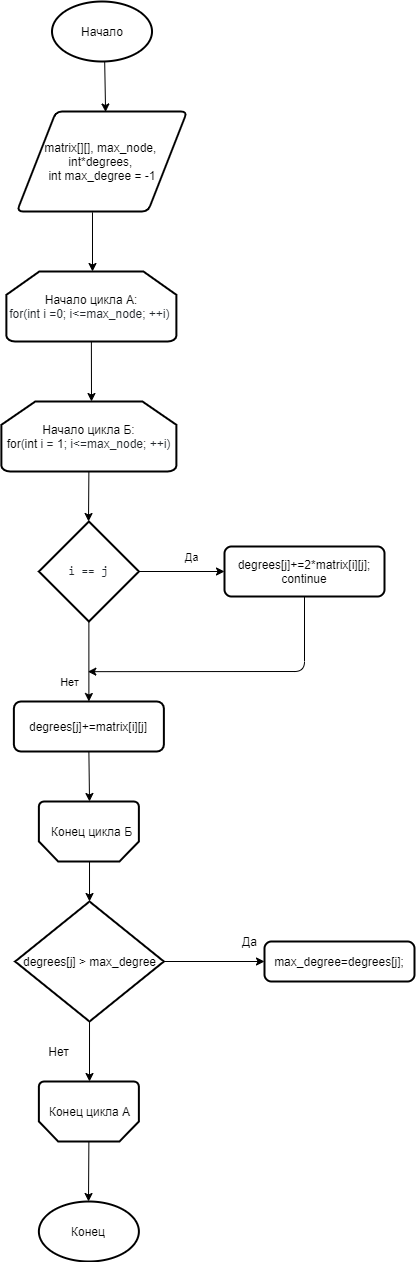

The diagram above was exported from draw.io. Its source (the exported page's mxGraphModel, read from the mxfile embedded in the PNG):
<mxGraphModel dx="1824" dy="1021" grid="1" gridSize="10" guides="1" tooltips="1" connect="1" arrows="1" fold="1" page="1" pageScale="1" pageWidth="827" pageHeight="1169" math="0" shadow="0">
  <root>
    <mxCell id="0" />
    <mxCell id="1" parent="0" />
    <mxCell id="mTYCN-Pg6vlvKxTZ9_b_-2" value="" style="endArrow=classic;html=1;exitX=0.5;exitY=1;exitDx=0;exitDy=0;exitPerimeter=0;entryX=0.521;entryY=0.005;entryDx=0;entryDy=0;entryPerimeter=0;" edge="1" parent="1" target="mTYCN-Pg6vlvKxTZ9_b_-3">
      <mxGeometry width="50" height="50" relative="1" as="geometry">
        <mxPoint x="120" y="70" as="sourcePoint" />
        <mxPoint x="133" y="130" as="targetPoint" />
      </mxGeometry>
    </mxCell>
    <mxCell id="mTYCN-Pg6vlvKxTZ9_b_-3" value="&lt;font&gt;&lt;font style=&quot;font-size: 12px&quot;&gt;matrix[][], max_node, &lt;br&gt;&lt;/font&gt;&lt;font style=&quot;font-size: 12px&quot;&gt;int*degrees, &lt;br&gt;&lt;/font&gt;&lt;font style=&quot;font-size: 12px&quot;&gt;int max_degree = -1&lt;/font&gt;&lt;/font&gt;" style="shape=parallelogram;html=1;strokeWidth=2;perimeter=parallelogramPerimeter;whiteSpace=wrap;rounded=1;arcSize=12;size=0.23;" vertex="1" parent="1">
      <mxGeometry x="32.51" y="130" width="170" height="100" as="geometry" />
    </mxCell>
    <mxCell id="mTYCN-Pg6vlvKxTZ9_b_-5" value="" style="endArrow=classic;html=1;exitX=0.444;exitY=1.008;exitDx=0;exitDy=0;exitPerimeter=0;" edge="1" parent="1" source="mTYCN-Pg6vlvKxTZ9_b_-3">
      <mxGeometry width="50" height="50" relative="1" as="geometry">
        <mxPoint x="360" y="310" as="sourcePoint" />
        <mxPoint x="108" y="290" as="targetPoint" />
      </mxGeometry>
    </mxCell>
    <mxCell id="mTYCN-Pg6vlvKxTZ9_b_-6" value="&lt;font style=&quot;font-size: 12px&quot;&gt;Начало цикла А:&lt;br&gt;&lt;/font&gt;&lt;font style=&quot;font-size: 12px&quot;&gt;&lt;span class=&quot;pl-k&quot; style=&quot;color: rgb(36 , 41 , 46) ; box-sizing: border-box&quot;&gt;for&lt;/span&gt;&lt;span style=&quot;color: rgb(36 , 41 , 46)&quot;&gt;(&lt;/span&gt;&lt;span class=&quot;pl-k&quot; style=&quot;color: rgb(36 , 41 , 46) ; box-sizing: border-box&quot;&gt;int&lt;/span&gt;&lt;span style=&quot;color: rgb(36 , 41 , 46)&quot;&gt; i =&lt;/span&gt;&lt;span class=&quot;pl-c1&quot; style=&quot;color: rgb(36 , 41 , 46) ; box-sizing: border-box&quot;&gt;0&lt;/span&gt;&lt;span style=&quot;color: rgb(36 , 41 , 46)&quot;&gt;; i&amp;lt;=max_node; ++i)&amp;nbsp;&lt;/span&gt;&lt;/font&gt;" style="strokeWidth=2;html=1;shape=mxgraph.flowchart.loop_limit;whiteSpace=wrap;" vertex="1" parent="1">
      <mxGeometry x="21.880000000000003" y="290" width="170" height="70" as="geometry" />
    </mxCell>
    <mxCell id="mTYCN-Pg6vlvKxTZ9_b_-8" value="" style="endArrow=classic;html=1;exitX=0.5;exitY=1;exitDx=0;exitDy=0;exitPerimeter=0;" edge="1" parent="1" source="mTYCN-Pg6vlvKxTZ9_b_-6">
      <mxGeometry width="50" height="50" relative="1" as="geometry">
        <mxPoint x="360" y="400" as="sourcePoint" />
        <mxPoint x="107" y="420" as="targetPoint" />
      </mxGeometry>
    </mxCell>
    <mxCell id="mTYCN-Pg6vlvKxTZ9_b_-9" value="&lt;font&gt;&lt;font style=&quot;font-size: 12px&quot;&gt;Начало цикла Б:&lt;br&gt;&lt;/font&gt;&lt;font style=&quot;font-size: 12px&quot;&gt;&lt;span class=&quot;pl-k&quot; style=&quot;box-sizing: border-box&quot;&gt;for&lt;/span&gt;&lt;span style=&quot;color: rgb(36 , 41 , 46)&quot;&gt;(&lt;/span&gt;&lt;span class=&quot;pl-k&quot; style=&quot;box-sizing: border-box&quot;&gt;int&lt;/span&gt;&lt;span style=&quot;color: rgb(36 , 41 , 46)&quot;&gt; i = &lt;/span&gt;&lt;span class=&quot;pl-c1&quot; style=&quot;box-sizing: border-box&quot;&gt;1&lt;/span&gt;&lt;span style=&quot;color: rgb(36 , 41 , 46)&quot;&gt;; i&amp;lt;=max_node; ++i)&lt;/span&gt;&lt;/font&gt;&lt;span style=&quot;font-size: 11px&quot;&gt;&lt;br&gt;&lt;/span&gt;&lt;/font&gt;" style="strokeWidth=2;html=1;shape=mxgraph.flowchart.loop_limit;whiteSpace=wrap;" vertex="1" parent="1">
      <mxGeometry x="16.88" y="420" width="175" height="70" as="geometry" />
    </mxCell>
    <mxCell id="mTYCN-Pg6vlvKxTZ9_b_-13" value="&lt;pre style=&quot;box-sizing: border-box ; font-family: , &amp;#34;consolas&amp;#34; , &amp;#34;liberation mono&amp;#34; , &amp;#34;menlo&amp;#34; , monospace ; margin-top: 0px ; margin-bottom: 0px ; overflow-wrap: normal ; padding: 16px ; overflow: auto ; line-height: 1.45 ; border-radius: 6px ; word-break: normal ; color: rgb(36 , 41 , 46)&quot;&gt;&lt;font style=&quot;font-size: 12px&quot;&gt;i == j&lt;/font&gt;&lt;/pre&gt;" style="strokeWidth=2;html=1;shape=mxgraph.flowchart.decision;whiteSpace=wrap;" vertex="1" parent="1">
      <mxGeometry x="54.38" y="540" width="100" height="100" as="geometry" />
    </mxCell>
    <mxCell id="mTYCN-Pg6vlvKxTZ9_b_-14" value="" style="endArrow=classic;html=1;exitX=0.5;exitY=1;exitDx=0;exitDy=0;exitPerimeter=0;entryX=0.5;entryY=0;entryDx=0;entryDy=0;" edge="1" parent="1" source="mTYCN-Pg6vlvKxTZ9_b_-13" target="mTYCN-Pg6vlvKxTZ9_b_-24">
      <mxGeometry width="50" height="50" relative="1" as="geometry">
        <mxPoint x="360" y="690" as="sourcePoint" />
        <mxPoint x="120" y="720" as="targetPoint" />
      </mxGeometry>
    </mxCell>
    <mxCell id="mTYCN-Pg6vlvKxTZ9_b_-15" value="&lt;font style=&quot;font-size: 11px&quot;&gt;Нет&lt;/font&gt;" style="text;html=1;align=center;verticalAlign=middle;resizable=0;points=[];autosize=1;" vertex="1" parent="1">
      <mxGeometry x="70" y="690" width="30" height="20" as="geometry" />
    </mxCell>
    <mxCell id="mTYCN-Pg6vlvKxTZ9_b_-16" value="" style="endArrow=classic;html=1;exitX=0.5;exitY=1;exitDx=0;exitDy=0;exitPerimeter=0;" edge="1" parent="1" source="mTYCN-Pg6vlvKxTZ9_b_-9">
      <mxGeometry width="50" height="50" relative="1" as="geometry">
        <mxPoint x="100" y="500" as="sourcePoint" />
        <mxPoint x="104" y="540" as="targetPoint" />
      </mxGeometry>
    </mxCell>
    <mxCell id="mTYCN-Pg6vlvKxTZ9_b_-17" value="" style="endArrow=classic;html=1;exitX=1;exitY=0.5;exitDx=0;exitDy=0;exitPerimeter=0;entryX=0;entryY=0.5;entryDx=0;entryDy=0;" edge="1" parent="1" source="mTYCN-Pg6vlvKxTZ9_b_-13" target="mTYCN-Pg6vlvKxTZ9_b_-19">
      <mxGeometry width="50" height="50" relative="1" as="geometry">
        <mxPoint x="360" y="690" as="sourcePoint" />
        <mxPoint x="240" y="610" as="targetPoint" />
      </mxGeometry>
    </mxCell>
    <mxCell id="mTYCN-Pg6vlvKxTZ9_b_-18" value="&lt;span style=&quot;font-size: 11px&quot;&gt;Да&lt;/span&gt;" style="text;html=1;align=center;verticalAlign=middle;resizable=0;points=[];autosize=1;" vertex="1" parent="1">
      <mxGeometry x="191.88" y="565" width="30" height="20" as="geometry" />
    </mxCell>
    <mxCell id="mTYCN-Pg6vlvKxTZ9_b_-19" value="degrees[j]+=2*matrix[i][j];&lt;br&gt;continue" style="rounded=1;whiteSpace=wrap;html=1;absoluteArcSize=1;arcSize=14;strokeWidth=2;" vertex="1" parent="1">
      <mxGeometry x="240" y="565" width="160" height="50" as="geometry" />
    </mxCell>
    <mxCell id="mTYCN-Pg6vlvKxTZ9_b_-20" value="" style="endArrow=classic;html=1;exitX=0.5;exitY=1;exitDx=0;exitDy=0;entryX=1.111;entryY=0.008;entryDx=0;entryDy=0;entryPerimeter=0;" edge="1" parent="1" source="mTYCN-Pg6vlvKxTZ9_b_-19" target="mTYCN-Pg6vlvKxTZ9_b_-15">
      <mxGeometry width="50" height="50" relative="1" as="geometry">
        <mxPoint x="360" y="800" as="sourcePoint" />
        <mxPoint x="110" y="690" as="targetPoint" />
        <Array as="points">
          <mxPoint x="320" y="690" />
        </Array>
      </mxGeometry>
    </mxCell>
    <mxCell id="mTYCN-Pg6vlvKxTZ9_b_-24" value="degrees[j]+=matrix[i][j]" style="rounded=1;whiteSpace=wrap;html=1;absoluteArcSize=1;arcSize=14;strokeWidth=2;" vertex="1" parent="1">
      <mxGeometry x="29.380000000000003" y="720" width="150" height="50" as="geometry" />
    </mxCell>
    <mxCell id="mTYCN-Pg6vlvKxTZ9_b_-25" value="" style="endArrow=classic;html=1;exitX=0.5;exitY=1;exitDx=0;exitDy=0;entryX=0.5;entryY=0;entryDx=0;entryDy=0;" edge="1" parent="1" source="mTYCN-Pg6vlvKxTZ9_b_-24">
      <mxGeometry width="50" height="50" relative="1" as="geometry">
        <mxPoint x="360" y="720" as="sourcePoint" />
        <mxPoint x="105.00999999999999" y="820" as="targetPoint" />
      </mxGeometry>
    </mxCell>
    <mxCell id="mTYCN-Pg6vlvKxTZ9_b_-28" value="" style="endArrow=classic;html=1;exitX=0.5;exitY=1;exitDx=0;exitDy=0;" edge="1" parent="1" target="mTYCN-Pg6vlvKxTZ9_b_-29">
      <mxGeometry width="50" height="50" relative="1" as="geometry">
        <mxPoint x="105.00999999999999" y="870" as="sourcePoint" />
        <mxPoint x="118" y="920" as="targetPoint" />
      </mxGeometry>
    </mxCell>
    <mxCell id="mTYCN-Pg6vlvKxTZ9_b_-29" value="degrees[j] &amp;gt; max_degree" style="strokeWidth=2;html=1;shape=mxgraph.flowchart.decision;whiteSpace=wrap;" vertex="1" parent="1">
      <mxGeometry x="30.630000000000003" y="920" width="148.75" height="120" as="geometry" />
    </mxCell>
    <mxCell id="mTYCN-Pg6vlvKxTZ9_b_-30" value="" style="endArrow=classic;html=1;exitX=0.5;exitY=1;exitDx=0;exitDy=0;exitPerimeter=0;" edge="1" parent="1" source="mTYCN-Pg6vlvKxTZ9_b_-29">
      <mxGeometry width="50" height="50" relative="1" as="geometry">
        <mxPoint x="360" y="880" as="sourcePoint" />
        <mxPoint x="105" y="1100" as="targetPoint" />
      </mxGeometry>
    </mxCell>
    <mxCell id="mTYCN-Pg6vlvKxTZ9_b_-35" value="" style="strokeWidth=2;html=1;shape=mxgraph.flowchart.loop_limit;whiteSpace=wrap;rotation=-180;" vertex="1" parent="1">
      <mxGeometry x="54.379999999999995" y="820" width="100" height="60" as="geometry" />
    </mxCell>
    <mxCell id="mTYCN-Pg6vlvKxTZ9_b_-36" value="Конец цикла Б" style="text;html=1;align=center;verticalAlign=middle;resizable=0;points=[];autosize=1;" vertex="1" parent="1">
      <mxGeometry x="56.879999999999995" y="840" width="100" height="20" as="geometry" />
    </mxCell>
    <mxCell id="mTYCN-Pg6vlvKxTZ9_b_-37" value="" style="endArrow=classic;html=1;exitX=1;exitY=0.5;exitDx=0;exitDy=0;exitPerimeter=0;" edge="1" parent="1" source="mTYCN-Pg6vlvKxTZ9_b_-29" target="mTYCN-Pg6vlvKxTZ9_b_-38">
      <mxGeometry width="50" height="50" relative="1" as="geometry">
        <mxPoint x="240" y="1070" as="sourcePoint" />
        <mxPoint x="260" y="980" as="targetPoint" />
      </mxGeometry>
    </mxCell>
    <mxCell id="mTYCN-Pg6vlvKxTZ9_b_-38" value="max_degree=degrees[j];" style="rounded=1;whiteSpace=wrap;html=1;absoluteArcSize=1;arcSize=14;strokeWidth=2;" vertex="1" parent="1">
      <mxGeometry x="280" y="960" width="150" height="40" as="geometry" />
    </mxCell>
    <mxCell id="mTYCN-Pg6vlvKxTZ9_b_-39" value="Да" style="text;html=1;align=center;verticalAlign=middle;resizable=0;points=[];autosize=1;" vertex="1" parent="1">
      <mxGeometry x="250" y="950" width="30" height="20" as="geometry" />
    </mxCell>
    <mxCell id="mTYCN-Pg6vlvKxTZ9_b_-40" value="Нет" style="text;html=1;align=center;verticalAlign=middle;resizable=0;points=[];autosize=1;" vertex="1" parent="1">
      <mxGeometry x="54.38" y="1060" width="40" height="20" as="geometry" />
    </mxCell>
    <mxCell id="mTYCN-Pg6vlvKxTZ9_b_-41" value="" style="strokeWidth=2;html=1;shape=mxgraph.flowchart.loop_limit;whiteSpace=wrap;rotation=-180;" vertex="1" parent="1">
      <mxGeometry x="54.379999999999995" y="1100" width="100" height="60" as="geometry" />
    </mxCell>
    <mxCell id="mTYCN-Pg6vlvKxTZ9_b_-42" value="Конец цикла А" style="text;html=1;align=center;verticalAlign=middle;resizable=0;points=[];autosize=1;" vertex="1" parent="1">
      <mxGeometry x="55" y="1120" width="100" height="20" as="geometry" />
    </mxCell>
    <mxCell id="mTYCN-Pg6vlvKxTZ9_b_-43" value="" style="endArrow=classic;html=1;exitX=0.5;exitY=0;exitDx=0;exitDy=0;exitPerimeter=0;" edge="1" parent="1" source="mTYCN-Pg6vlvKxTZ9_b_-41">
      <mxGeometry width="50" height="50" relative="1" as="geometry">
        <mxPoint x="141.88" y="1240" as="sourcePoint" />
        <mxPoint x="104" y="1220" as="targetPoint" />
      </mxGeometry>
    </mxCell>
    <mxCell id="mTYCN-Pg6vlvKxTZ9_b_-44" value="Конец" style="strokeWidth=2;html=1;shape=mxgraph.flowchart.start_1;whiteSpace=wrap;" vertex="1" parent="1">
      <mxGeometry x="54.379999999999995" y="1220" width="100" height="60" as="geometry" />
    </mxCell>
    <mxCell id="mTYCN-Pg6vlvKxTZ9_b_-46" value="Начало" style="strokeWidth=2;html=1;shape=mxgraph.flowchart.start_1;whiteSpace=wrap;" vertex="1" parent="1">
      <mxGeometry x="67.50999999999999" y="20" width="100" height="60" as="geometry" />
    </mxCell>
  </root>
</mxGraphModel>